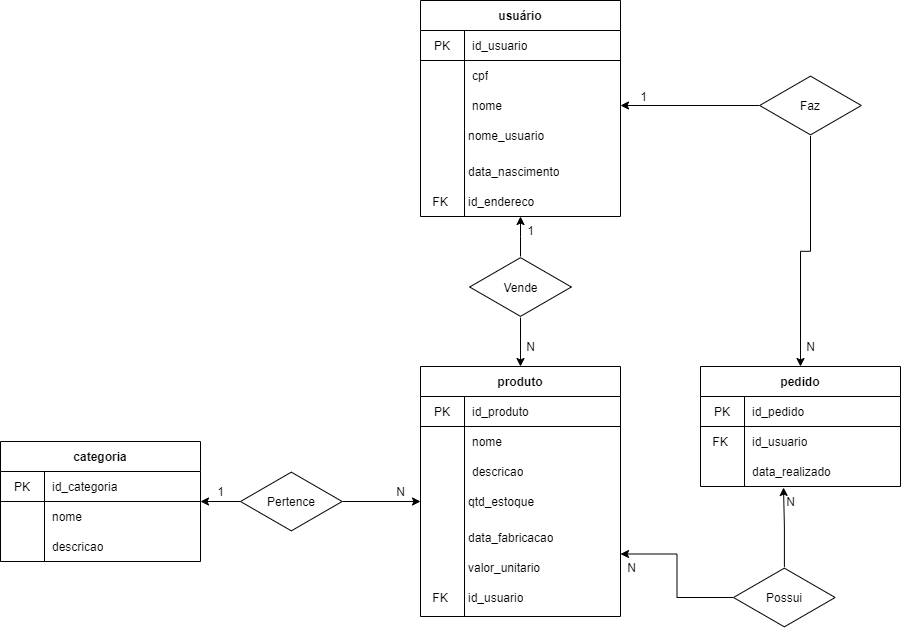

The diagram above was exported from draw.io. Its source (the exported page's mxGraphModel, read from the mxfile embedded in the PNG):
<mxGraphModel dx="1422" dy="804" grid="1" gridSize="10" guides="1" tooltips="1" connect="1" arrows="1" fold="1" page="1" pageScale="1" pageWidth="1654" pageHeight="1169" background="#FFFFFF" math="0" shadow="0">
  <root>
    <mxCell id="WIyWlLk6GJQsqaUBKTNV-0" />
    <mxCell id="WIyWlLk6GJQsqaUBKTNV-1" parent="WIyWlLk6GJQsqaUBKTNV-0" />
    <mxCell id="7IRuGgW4FRf5KLoVOWpN-5" value="usuário" style="shape=table;html=1;whiteSpace=wrap;startSize=30;container=1;collapsible=0;childLayout=tableLayout;fixedRows=1;rowLines=0;fontStyle=1;align=center;" parent="WIyWlLk6GJQsqaUBKTNV-1" vertex="1">
      <mxGeometry x="737" y="384" width="200" height="216" as="geometry" />
    </mxCell>
    <mxCell id="7IRuGgW4FRf5KLoVOWpN-6" value="" style="shape=partialRectangle;html=1;whiteSpace=wrap;collapsible=0;dropTarget=0;pointerEvents=0;fillColor=none;top=0;left=0;bottom=1;right=0;points=[[0,0.5],[1,0.5]];portConstraint=eastwest;" parent="7IRuGgW4FRf5KLoVOWpN-5" vertex="1">
      <mxGeometry y="30" width="200" height="30" as="geometry" />
    </mxCell>
    <mxCell id="7IRuGgW4FRf5KLoVOWpN-7" value="PK" style="shape=partialRectangle;html=1;whiteSpace=wrap;connectable=0;fillColor=none;top=0;left=0;bottom=0;right=0;overflow=hidden;" parent="7IRuGgW4FRf5KLoVOWpN-6" vertex="1">
      <mxGeometry width="44" height="30" as="geometry" />
    </mxCell>
    <mxCell id="7IRuGgW4FRf5KLoVOWpN-8" value="id_usuario" style="shape=partialRectangle;html=1;whiteSpace=wrap;connectable=0;fillColor=none;top=0;left=0;bottom=0;right=0;align=left;spacingLeft=6;overflow=hidden;" parent="7IRuGgW4FRf5KLoVOWpN-6" vertex="1">
      <mxGeometry x="44" width="156" height="30" as="geometry" />
    </mxCell>
    <mxCell id="7IRuGgW4FRf5KLoVOWpN-12" value="" style="shape=partialRectangle;html=1;whiteSpace=wrap;collapsible=0;dropTarget=0;pointerEvents=0;fillColor=none;top=0;left=0;bottom=0;right=0;points=[[0,0.5],[1,0.5]];portConstraint=eastwest;" parent="7IRuGgW4FRf5KLoVOWpN-5" vertex="1">
      <mxGeometry y="60" width="200" height="30" as="geometry" />
    </mxCell>
    <mxCell id="7IRuGgW4FRf5KLoVOWpN-13" value="" style="shape=partialRectangle;html=1;whiteSpace=wrap;connectable=0;fillColor=none;top=0;left=0;bottom=0;right=0;overflow=hidden;" parent="7IRuGgW4FRf5KLoVOWpN-12" vertex="1">
      <mxGeometry width="44" height="30" as="geometry" />
    </mxCell>
    <mxCell id="7IRuGgW4FRf5KLoVOWpN-14" value="cpf" style="shape=partialRectangle;html=1;whiteSpace=wrap;connectable=0;fillColor=none;top=0;left=0;bottom=0;right=0;align=left;spacingLeft=6;overflow=hidden;" parent="7IRuGgW4FRf5KLoVOWpN-12" vertex="1">
      <mxGeometry x="44" width="156" height="30" as="geometry" />
    </mxCell>
    <mxCell id="7IRuGgW4FRf5KLoVOWpN-9" value="" style="shape=partialRectangle;html=1;whiteSpace=wrap;collapsible=0;dropTarget=0;pointerEvents=0;fillColor=none;top=0;left=0;bottom=0;right=0;points=[[0,0.5],[1,0.5]];portConstraint=eastwest;" parent="7IRuGgW4FRf5KLoVOWpN-5" vertex="1">
      <mxGeometry y="90" width="200" height="30" as="geometry" />
    </mxCell>
    <mxCell id="7IRuGgW4FRf5KLoVOWpN-10" value="" style="shape=partialRectangle;html=1;whiteSpace=wrap;connectable=0;fillColor=none;top=0;left=0;bottom=0;right=0;overflow=hidden;" parent="7IRuGgW4FRf5KLoVOWpN-9" vertex="1">
      <mxGeometry width="44" height="30" as="geometry" />
    </mxCell>
    <mxCell id="7IRuGgW4FRf5KLoVOWpN-11" value="nome" style="shape=partialRectangle;html=1;whiteSpace=wrap;connectable=0;fillColor=none;top=0;left=0;bottom=0;right=0;align=left;spacingLeft=6;overflow=hidden;" parent="7IRuGgW4FRf5KLoVOWpN-9" vertex="1">
      <mxGeometry x="44" width="156" height="30" as="geometry" />
    </mxCell>
    <mxCell id="7IRuGgW4FRf5KLoVOWpN-16" value="nome_usuario" style="shape=partialRectangle;html=1;whiteSpace=wrap;connectable=0;fillColor=none;top=0;left=0;bottom=0;right=0;align=left;spacingLeft=6;overflow=hidden;" parent="WIyWlLk6GJQsqaUBKTNV-1" vertex="1">
      <mxGeometry x="777" y="504" width="140" height="30" as="geometry" />
    </mxCell>
    <mxCell id="7IRuGgW4FRf5KLoVOWpN-17" value="data_nascimento" style="shape=partialRectangle;html=1;whiteSpace=wrap;connectable=0;fillColor=none;top=0;left=0;bottom=0;right=0;align=left;spacingLeft=6;overflow=hidden;" parent="WIyWlLk6GJQsqaUBKTNV-1" vertex="1">
      <mxGeometry x="777" y="540" width="140" height="30" as="geometry" />
    </mxCell>
    <mxCell id="7IRuGgW4FRf5KLoVOWpN-18" value="id_endereco" style="shape=partialRectangle;html=1;whiteSpace=wrap;connectable=0;fillColor=none;top=0;left=0;bottom=0;right=0;align=left;spacingLeft=6;overflow=hidden;" parent="WIyWlLk6GJQsqaUBKTNV-1" vertex="1">
      <mxGeometry x="777" y="570" width="140" height="30" as="geometry" />
    </mxCell>
    <mxCell id="7IRuGgW4FRf5KLoVOWpN-20" value="FK" style="shape=partialRectangle;html=1;whiteSpace=wrap;connectable=0;fillColor=none;top=0;left=0;bottom=0;right=0;overflow=hidden;" parent="WIyWlLk6GJQsqaUBKTNV-1" vertex="1">
      <mxGeometry x="737" y="570" width="40" height="30" as="geometry" />
    </mxCell>
    <mxCell id="7IRuGgW4FRf5KLoVOWpN-67" value="produto" style="shape=table;html=1;whiteSpace=wrap;startSize=30;container=1;collapsible=0;childLayout=tableLayout;fixedRows=1;rowLines=0;fontStyle=1;align=center;" parent="WIyWlLk6GJQsqaUBKTNV-1" vertex="1">
      <mxGeometry x="737" y="750" width="200" height="250" as="geometry" />
    </mxCell>
    <mxCell id="7IRuGgW4FRf5KLoVOWpN-68" value="" style="shape=partialRectangle;html=1;whiteSpace=wrap;collapsible=0;dropTarget=0;pointerEvents=0;fillColor=none;top=0;left=0;bottom=1;right=0;points=[[0,0.5],[1,0.5]];portConstraint=eastwest;" parent="7IRuGgW4FRf5KLoVOWpN-67" vertex="1">
      <mxGeometry y="30" width="200" height="30" as="geometry" />
    </mxCell>
    <mxCell id="7IRuGgW4FRf5KLoVOWpN-69" value="PK" style="shape=partialRectangle;html=1;whiteSpace=wrap;connectable=0;fillColor=none;top=0;left=0;bottom=0;right=0;overflow=hidden;" parent="7IRuGgW4FRf5KLoVOWpN-68" vertex="1">
      <mxGeometry width="44" height="30" as="geometry" />
    </mxCell>
    <mxCell id="7IRuGgW4FRf5KLoVOWpN-70" value="id_produto" style="shape=partialRectangle;html=1;whiteSpace=wrap;connectable=0;fillColor=none;top=0;left=0;bottom=0;right=0;align=left;spacingLeft=6;overflow=hidden;" parent="7IRuGgW4FRf5KLoVOWpN-68" vertex="1">
      <mxGeometry x="44" width="156" height="30" as="geometry" />
    </mxCell>
    <mxCell id="7IRuGgW4FRf5KLoVOWpN-71" value="" style="shape=partialRectangle;html=1;whiteSpace=wrap;collapsible=0;dropTarget=0;pointerEvents=0;fillColor=none;top=0;left=0;bottom=0;right=0;points=[[0,0.5],[1,0.5]];portConstraint=eastwest;" parent="7IRuGgW4FRf5KLoVOWpN-67" vertex="1">
      <mxGeometry y="60" width="200" height="30" as="geometry" />
    </mxCell>
    <mxCell id="7IRuGgW4FRf5KLoVOWpN-72" value="" style="shape=partialRectangle;html=1;whiteSpace=wrap;connectable=0;fillColor=none;top=0;left=0;bottom=0;right=0;overflow=hidden;" parent="7IRuGgW4FRf5KLoVOWpN-71" vertex="1">
      <mxGeometry width="44" height="30" as="geometry" />
    </mxCell>
    <mxCell id="7IRuGgW4FRf5KLoVOWpN-73" value="nome" style="shape=partialRectangle;html=1;whiteSpace=wrap;connectable=0;fillColor=none;top=0;left=0;bottom=0;right=0;align=left;spacingLeft=6;overflow=hidden;" parent="7IRuGgW4FRf5KLoVOWpN-71" vertex="1">
      <mxGeometry x="44" width="156" height="30" as="geometry" />
    </mxCell>
    <mxCell id="7IRuGgW4FRf5KLoVOWpN-74" value="" style="shape=partialRectangle;html=1;whiteSpace=wrap;collapsible=0;dropTarget=0;pointerEvents=0;fillColor=none;top=0;left=0;bottom=0;right=0;points=[[0,0.5],[1,0.5]];portConstraint=eastwest;" parent="7IRuGgW4FRf5KLoVOWpN-67" vertex="1">
      <mxGeometry y="90" width="200" height="30" as="geometry" />
    </mxCell>
    <mxCell id="7IRuGgW4FRf5KLoVOWpN-75" value="" style="shape=partialRectangle;html=1;whiteSpace=wrap;connectable=0;fillColor=none;top=0;left=0;bottom=0;right=0;overflow=hidden;" parent="7IRuGgW4FRf5KLoVOWpN-74" vertex="1">
      <mxGeometry width="44" height="30" as="geometry" />
    </mxCell>
    <mxCell id="7IRuGgW4FRf5KLoVOWpN-76" value="descricao" style="shape=partialRectangle;html=1;whiteSpace=wrap;connectable=0;fillColor=none;top=0;left=0;bottom=0;right=0;align=left;spacingLeft=6;overflow=hidden;" parent="7IRuGgW4FRf5KLoVOWpN-74" vertex="1">
      <mxGeometry x="44" width="156" height="30" as="geometry" />
    </mxCell>
    <mxCell id="7IRuGgW4FRf5KLoVOWpN-77" value="qtd_estoque" style="shape=partialRectangle;html=1;whiteSpace=wrap;connectable=0;fillColor=none;top=0;left=0;bottom=0;right=0;align=left;spacingLeft=6;overflow=hidden;" parent="WIyWlLk6GJQsqaUBKTNV-1" vertex="1">
      <mxGeometry x="777" y="870" width="140" height="30" as="geometry" />
    </mxCell>
    <mxCell id="7IRuGgW4FRf5KLoVOWpN-78" value="data_fabricacao" style="shape=partialRectangle;html=1;whiteSpace=wrap;connectable=0;fillColor=none;top=0;left=0;bottom=0;right=0;align=left;spacingLeft=6;overflow=hidden;" parent="WIyWlLk6GJQsqaUBKTNV-1" vertex="1">
      <mxGeometry x="777" y="906" width="140" height="30" as="geometry" />
    </mxCell>
    <mxCell id="7IRuGgW4FRf5KLoVOWpN-79" value="valor_unitario" style="shape=partialRectangle;html=1;whiteSpace=wrap;connectable=0;fillColor=none;top=0;left=0;bottom=0;right=0;align=left;spacingLeft=6;overflow=hidden;" parent="WIyWlLk6GJQsqaUBKTNV-1" vertex="1">
      <mxGeometry x="777" y="936" width="140" height="30" as="geometry" />
    </mxCell>
    <mxCell id="7IRuGgW4FRf5KLoVOWpN-80" value="FK" style="shape=partialRectangle;html=1;whiteSpace=wrap;connectable=0;fillColor=none;top=0;left=0;bottom=0;right=0;overflow=hidden;" parent="WIyWlLk6GJQsqaUBKTNV-1" vertex="1">
      <mxGeometry x="737" y="966" width="40" height="30" as="geometry" />
    </mxCell>
    <mxCell id="7IRuGgW4FRf5KLoVOWpN-82" value="id_usuario" style="shape=partialRectangle;html=1;whiteSpace=wrap;connectable=0;fillColor=none;top=0;left=0;bottom=0;right=0;align=left;spacingLeft=6;overflow=hidden;" parent="WIyWlLk6GJQsqaUBKTNV-1" vertex="1">
      <mxGeometry x="777" y="966" width="140" height="30" as="geometry" />
    </mxCell>
    <mxCell id="7IRuGgW4FRf5KLoVOWpN-86" style="edgeStyle=orthogonalEdgeStyle;rounded=0;orthogonalLoop=1;jettySize=auto;html=1;" parent="WIyWlLk6GJQsqaUBKTNV-1" source="7IRuGgW4FRf5KLoVOWpN-85" edge="1">
      <mxGeometry relative="1" as="geometry">
        <mxPoint x="837.0049999999999" y="600" as="targetPoint" />
      </mxGeometry>
    </mxCell>
    <mxCell id="7IRuGgW4FRf5KLoVOWpN-87" style="edgeStyle=orthogonalEdgeStyle;rounded=0;orthogonalLoop=1;jettySize=auto;html=1;entryX=0.5;entryY=0;entryDx=0;entryDy=0;" parent="WIyWlLk6GJQsqaUBKTNV-1" source="7IRuGgW4FRf5KLoVOWpN-85" target="7IRuGgW4FRf5KLoVOWpN-67" edge="1">
      <mxGeometry relative="1" as="geometry" />
    </mxCell>
    <mxCell id="7IRuGgW4FRf5KLoVOWpN-85" value="" style="html=1;whiteSpace=wrap;aspect=fixed;shape=isoRectangle;" parent="WIyWlLk6GJQsqaUBKTNV-1" vertex="1">
      <mxGeometry x="786.17" y="640" width="101.67" height="61" as="geometry" />
    </mxCell>
    <mxCell id="7IRuGgW4FRf5KLoVOWpN-88" value="Vende" style="text;html=1;resizable=0;autosize=1;align=center;verticalAlign=middle;points=[];fillColor=none;strokeColor=none;rounded=0;" parent="WIyWlLk6GJQsqaUBKTNV-1" vertex="1">
      <mxGeometry x="812" y="660.5" width="50" height="20" as="geometry" />
    </mxCell>
    <mxCell id="7IRuGgW4FRf5KLoVOWpN-89" value="N" style="text;html=1;resizable=0;autosize=1;align=center;verticalAlign=middle;points=[];fillColor=none;strokeColor=none;rounded=0;" parent="WIyWlLk6GJQsqaUBKTNV-1" vertex="1">
      <mxGeometry x="837" y="720" width="20" height="20" as="geometry" />
    </mxCell>
    <mxCell id="7IRuGgW4FRf5KLoVOWpN-90" value="1" style="text;html=1;resizable=0;autosize=1;align=center;verticalAlign=middle;points=[];fillColor=none;strokeColor=none;rounded=0;" parent="WIyWlLk6GJQsqaUBKTNV-1" vertex="1">
      <mxGeometry x="837" y="604" width="20" height="20" as="geometry" />
    </mxCell>
    <mxCell id="7IRuGgW4FRf5KLoVOWpN-91" value="categoria" style="shape=table;html=1;whiteSpace=wrap;startSize=30;container=1;collapsible=0;childLayout=tableLayout;fixedRows=1;rowLines=0;fontStyle=1;align=center;" parent="WIyWlLk6GJQsqaUBKTNV-1" vertex="1">
      <mxGeometry x="317" y="825" width="200" height="120" as="geometry" />
    </mxCell>
    <mxCell id="7IRuGgW4FRf5KLoVOWpN-92" value="" style="shape=partialRectangle;html=1;whiteSpace=wrap;collapsible=0;dropTarget=0;pointerEvents=0;fillColor=none;top=0;left=0;bottom=1;right=0;points=[[0,0.5],[1,0.5]];portConstraint=eastwest;" parent="7IRuGgW4FRf5KLoVOWpN-91" vertex="1">
      <mxGeometry y="30" width="200" height="30" as="geometry" />
    </mxCell>
    <mxCell id="7IRuGgW4FRf5KLoVOWpN-93" value="PK" style="shape=partialRectangle;html=1;whiteSpace=wrap;connectable=0;fillColor=none;top=0;left=0;bottom=0;right=0;overflow=hidden;" parent="7IRuGgW4FRf5KLoVOWpN-92" vertex="1">
      <mxGeometry width="44" height="30" as="geometry" />
    </mxCell>
    <mxCell id="7IRuGgW4FRf5KLoVOWpN-94" value="id_categoria" style="shape=partialRectangle;html=1;whiteSpace=wrap;connectable=0;fillColor=none;top=0;left=0;bottom=0;right=0;align=left;spacingLeft=6;overflow=hidden;" parent="7IRuGgW4FRf5KLoVOWpN-92" vertex="1">
      <mxGeometry x="44" width="156" height="30" as="geometry" />
    </mxCell>
    <mxCell id="7IRuGgW4FRf5KLoVOWpN-95" value="" style="shape=partialRectangle;html=1;whiteSpace=wrap;collapsible=0;dropTarget=0;pointerEvents=0;fillColor=none;top=0;left=0;bottom=0;right=0;points=[[0,0.5],[1,0.5]];portConstraint=eastwest;" parent="7IRuGgW4FRf5KLoVOWpN-91" vertex="1">
      <mxGeometry y="60" width="200" height="30" as="geometry" />
    </mxCell>
    <mxCell id="7IRuGgW4FRf5KLoVOWpN-96" value="" style="shape=partialRectangle;html=1;whiteSpace=wrap;connectable=0;fillColor=none;top=0;left=0;bottom=0;right=0;overflow=hidden;" parent="7IRuGgW4FRf5KLoVOWpN-95" vertex="1">
      <mxGeometry width="44" height="30" as="geometry" />
    </mxCell>
    <mxCell id="7IRuGgW4FRf5KLoVOWpN-97" value="nome" style="shape=partialRectangle;html=1;whiteSpace=wrap;connectable=0;fillColor=none;top=0;left=0;bottom=0;right=0;align=left;spacingLeft=6;overflow=hidden;" parent="7IRuGgW4FRf5KLoVOWpN-95" vertex="1">
      <mxGeometry x="44" width="156" height="30" as="geometry" />
    </mxCell>
    <mxCell id="7IRuGgW4FRf5KLoVOWpN-98" value="" style="shape=partialRectangle;html=1;whiteSpace=wrap;collapsible=0;dropTarget=0;pointerEvents=0;fillColor=none;top=0;left=0;bottom=0;right=0;points=[[0,0.5],[1,0.5]];portConstraint=eastwest;" parent="7IRuGgW4FRf5KLoVOWpN-91" vertex="1">
      <mxGeometry y="90" width="200" height="30" as="geometry" />
    </mxCell>
    <mxCell id="7IRuGgW4FRf5KLoVOWpN-99" value="" style="shape=partialRectangle;html=1;whiteSpace=wrap;connectable=0;fillColor=none;top=0;left=0;bottom=0;right=0;overflow=hidden;" parent="7IRuGgW4FRf5KLoVOWpN-98" vertex="1">
      <mxGeometry width="44" height="30" as="geometry" />
    </mxCell>
    <mxCell id="7IRuGgW4FRf5KLoVOWpN-100" value="descricao" style="shape=partialRectangle;html=1;whiteSpace=wrap;connectable=0;fillColor=none;top=0;left=0;bottom=0;right=0;align=left;spacingLeft=6;overflow=hidden;" parent="7IRuGgW4FRf5KLoVOWpN-98" vertex="1">
      <mxGeometry x="44" width="156" height="30" as="geometry" />
    </mxCell>
    <mxCell id="7IRuGgW4FRf5KLoVOWpN-107" style="edgeStyle=orthogonalEdgeStyle;rounded=0;orthogonalLoop=1;jettySize=auto;html=1;" parent="WIyWlLk6GJQsqaUBKTNV-1" source="7IRuGgW4FRf5KLoVOWpN-106" edge="1">
      <mxGeometry relative="1" as="geometry">
        <mxPoint x="737" y="884.9999999999998" as="targetPoint" />
      </mxGeometry>
    </mxCell>
    <mxCell id="7IRuGgW4FRf5KLoVOWpN-108" style="edgeStyle=orthogonalEdgeStyle;rounded=0;orthogonalLoop=1;jettySize=auto;html=1;" parent="WIyWlLk6GJQsqaUBKTNV-1" source="7IRuGgW4FRf5KLoVOWpN-106" edge="1">
      <mxGeometry relative="1" as="geometry">
        <mxPoint x="517" y="884.9999999999998" as="targetPoint" />
      </mxGeometry>
    </mxCell>
    <mxCell id="7IRuGgW4FRf5KLoVOWpN-106" value="Pertence" style="html=1;whiteSpace=wrap;aspect=fixed;shape=isoRectangle;" parent="WIyWlLk6GJQsqaUBKTNV-1" vertex="1">
      <mxGeometry x="557" y="854.5" width="101.67" height="61" as="geometry" />
    </mxCell>
    <mxCell id="7IRuGgW4FRf5KLoVOWpN-109" value="N" style="text;html=1;resizable=0;autosize=1;align=center;verticalAlign=middle;points=[];fillColor=none;strokeColor=none;rounded=0;" parent="WIyWlLk6GJQsqaUBKTNV-1" vertex="1">
      <mxGeometry x="707" y="865" width="20" height="20" as="geometry" />
    </mxCell>
    <mxCell id="7IRuGgW4FRf5KLoVOWpN-110" value="1" style="text;html=1;resizable=0;autosize=1;align=center;verticalAlign=middle;points=[];fillColor=none;strokeColor=none;rounded=0;" parent="WIyWlLk6GJQsqaUBKTNV-1" vertex="1">
      <mxGeometry x="527" y="865" width="20" height="20" as="geometry" />
    </mxCell>
    <mxCell id="7IRuGgW4FRf5KLoVOWpN-112" value="pedido" style="shape=table;html=1;whiteSpace=wrap;startSize=30;container=1;collapsible=0;childLayout=tableLayout;fixedRows=1;rowLines=0;fontStyle=1;align=center;" parent="WIyWlLk6GJQsqaUBKTNV-1" vertex="1">
      <mxGeometry x="1017" y="750" width="200" height="120" as="geometry" />
    </mxCell>
    <mxCell id="7IRuGgW4FRf5KLoVOWpN-113" value="" style="shape=partialRectangle;html=1;whiteSpace=wrap;collapsible=0;dropTarget=0;pointerEvents=0;fillColor=none;top=0;left=0;bottom=1;right=0;points=[[0,0.5],[1,0.5]];portConstraint=eastwest;" parent="7IRuGgW4FRf5KLoVOWpN-112" vertex="1">
      <mxGeometry y="30" width="200" height="30" as="geometry" />
    </mxCell>
    <mxCell id="7IRuGgW4FRf5KLoVOWpN-114" value="PK" style="shape=partialRectangle;html=1;whiteSpace=wrap;connectable=0;fillColor=none;top=0;left=0;bottom=0;right=0;overflow=hidden;" parent="7IRuGgW4FRf5KLoVOWpN-113" vertex="1">
      <mxGeometry width="44" height="30" as="geometry" />
    </mxCell>
    <mxCell id="7IRuGgW4FRf5KLoVOWpN-115" value="id_pedido" style="shape=partialRectangle;html=1;whiteSpace=wrap;connectable=0;fillColor=none;top=0;left=0;bottom=0;right=0;align=left;spacingLeft=6;overflow=hidden;" parent="7IRuGgW4FRf5KLoVOWpN-113" vertex="1">
      <mxGeometry x="44" width="156" height="30" as="geometry" />
    </mxCell>
    <mxCell id="7IRuGgW4FRf5KLoVOWpN-116" value="" style="shape=partialRectangle;html=1;whiteSpace=wrap;collapsible=0;dropTarget=0;pointerEvents=0;fillColor=none;top=0;left=0;bottom=0;right=0;points=[[0,0.5],[1,0.5]];portConstraint=eastwest;" parent="7IRuGgW4FRf5KLoVOWpN-112" vertex="1">
      <mxGeometry y="60" width="200" height="30" as="geometry" />
    </mxCell>
    <mxCell id="7IRuGgW4FRf5KLoVOWpN-117" value="" style="shape=partialRectangle;html=1;whiteSpace=wrap;connectable=0;fillColor=none;top=0;left=0;bottom=0;right=0;overflow=hidden;" parent="7IRuGgW4FRf5KLoVOWpN-116" vertex="1">
      <mxGeometry width="44" height="30" as="geometry" />
    </mxCell>
    <mxCell id="7IRuGgW4FRf5KLoVOWpN-118" value="id_usuario" style="shape=partialRectangle;html=1;whiteSpace=wrap;connectable=0;fillColor=none;top=0;left=0;bottom=0;right=0;align=left;spacingLeft=6;overflow=hidden;" parent="7IRuGgW4FRf5KLoVOWpN-116" vertex="1">
      <mxGeometry x="44" width="156" height="30" as="geometry" />
    </mxCell>
    <mxCell id="7IRuGgW4FRf5KLoVOWpN-119" value="" style="shape=partialRectangle;html=1;whiteSpace=wrap;collapsible=0;dropTarget=0;pointerEvents=0;fillColor=none;top=0;left=0;bottom=0;right=0;points=[[0,0.5],[1,0.5]];portConstraint=eastwest;" parent="7IRuGgW4FRf5KLoVOWpN-112" vertex="1">
      <mxGeometry y="90" width="200" height="30" as="geometry" />
    </mxCell>
    <mxCell id="7IRuGgW4FRf5KLoVOWpN-120" value="" style="shape=partialRectangle;html=1;whiteSpace=wrap;connectable=0;fillColor=none;top=0;left=0;bottom=0;right=0;overflow=hidden;" parent="7IRuGgW4FRf5KLoVOWpN-119" vertex="1">
      <mxGeometry width="44" height="30" as="geometry" />
    </mxCell>
    <mxCell id="7IRuGgW4FRf5KLoVOWpN-121" value="data_realizado" style="shape=partialRectangle;html=1;whiteSpace=wrap;connectable=0;fillColor=none;top=0;left=0;bottom=0;right=0;align=left;spacingLeft=6;overflow=hidden;" parent="7IRuGgW4FRf5KLoVOWpN-119" vertex="1">
      <mxGeometry x="44" width="156" height="30" as="geometry" />
    </mxCell>
    <mxCell id="7IRuGgW4FRf5KLoVOWpN-123" style="edgeStyle=orthogonalEdgeStyle;rounded=0;orthogonalLoop=1;jettySize=auto;html=1;entryX=0.5;entryY=0;entryDx=0;entryDy=0;" parent="WIyWlLk6GJQsqaUBKTNV-1" source="7IRuGgW4FRf5KLoVOWpN-122" target="7IRuGgW4FRf5KLoVOWpN-112" edge="1">
      <mxGeometry relative="1" as="geometry" />
    </mxCell>
    <mxCell id="YAzVspOFOBBVNJPYCjLd-0" style="edgeStyle=orthogonalEdgeStyle;rounded=0;orthogonalLoop=1;jettySize=auto;html=1;entryX=1;entryY=0.5;entryDx=0;entryDy=0;" edge="1" parent="WIyWlLk6GJQsqaUBKTNV-1" source="7IRuGgW4FRf5KLoVOWpN-122" target="7IRuGgW4FRf5KLoVOWpN-9">
      <mxGeometry relative="1" as="geometry" />
    </mxCell>
    <mxCell id="7IRuGgW4FRf5KLoVOWpN-122" value="Faz" style="html=1;whiteSpace=wrap;aspect=fixed;shape=isoRectangle;" parent="WIyWlLk6GJQsqaUBKTNV-1" vertex="1">
      <mxGeometry x="1076.17" y="458.5" width="101.67" height="61" as="geometry" />
    </mxCell>
    <mxCell id="7IRuGgW4FRf5KLoVOWpN-125" value="FK" style="shape=partialRectangle;html=1;whiteSpace=wrap;connectable=0;fillColor=none;top=0;left=0;bottom=0;right=0;overflow=hidden;" parent="WIyWlLk6GJQsqaUBKTNV-1" vertex="1">
      <mxGeometry x="1017" y="810" width="40" height="30" as="geometry" />
    </mxCell>
    <mxCell id="F0GCy_8sb1o7usIwkFjL-3" value="1" style="text;html=1;resizable=0;autosize=1;align=center;verticalAlign=middle;points=[];fillColor=none;strokeColor=none;rounded=0;" parent="WIyWlLk6GJQsqaUBKTNV-1" vertex="1">
      <mxGeometry x="950" y="470" width="20" height="20" as="geometry" />
    </mxCell>
    <mxCell id="F0GCy_8sb1o7usIwkFjL-6" value="N" style="text;html=1;resizable=0;autosize=1;align=center;verticalAlign=middle;points=[];fillColor=none;strokeColor=none;rounded=0;" parent="WIyWlLk6GJQsqaUBKTNV-1" vertex="1">
      <mxGeometry x="1117" y="720" width="20" height="20" as="geometry" />
    </mxCell>
    <mxCell id="YAzVspOFOBBVNJPYCjLd-2" style="edgeStyle=orthogonalEdgeStyle;rounded=0;orthogonalLoop=1;jettySize=auto;html=1;entryX=0.415;entryY=1.033;entryDx=0;entryDy=0;entryPerimeter=0;" edge="1" parent="WIyWlLk6GJQsqaUBKTNV-1" source="YAzVspOFOBBVNJPYCjLd-1" target="7IRuGgW4FRf5KLoVOWpN-119">
      <mxGeometry relative="1" as="geometry" />
    </mxCell>
    <mxCell id="YAzVspOFOBBVNJPYCjLd-3" style="edgeStyle=orthogonalEdgeStyle;rounded=0;orthogonalLoop=1;jettySize=auto;html=1;entryX=1;entryY=0.75;entryDx=0;entryDy=0;" edge="1" parent="WIyWlLk6GJQsqaUBKTNV-1" source="YAzVspOFOBBVNJPYCjLd-1" target="7IRuGgW4FRf5KLoVOWpN-67">
      <mxGeometry relative="1" as="geometry" />
    </mxCell>
    <mxCell id="YAzVspOFOBBVNJPYCjLd-1" value="Possui" style="html=1;whiteSpace=wrap;aspect=fixed;shape=isoRectangle;" vertex="1" parent="WIyWlLk6GJQsqaUBKTNV-1">
      <mxGeometry x="1050" y="950.5" width="101.67" height="61" as="geometry" />
    </mxCell>
    <mxCell id="YAzVspOFOBBVNJPYCjLd-4" value="N" style="text;html=1;resizable=0;autosize=1;align=center;verticalAlign=middle;points=[];fillColor=none;strokeColor=none;rounded=0;" vertex="1" parent="WIyWlLk6GJQsqaUBKTNV-1">
      <mxGeometry x="1097" y="875" width="20" height="20" as="geometry" />
    </mxCell>
    <mxCell id="YAzVspOFOBBVNJPYCjLd-5" value="N" style="text;html=1;resizable=0;autosize=1;align=center;verticalAlign=middle;points=[];fillColor=none;strokeColor=none;rounded=0;" vertex="1" parent="WIyWlLk6GJQsqaUBKTNV-1">
      <mxGeometry x="937.84" y="941" width="20" height="20" as="geometry" />
    </mxCell>
  </root>
</mxGraphModel>